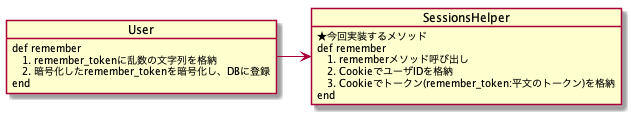

The diagram above was rendered by PlantUML. Its source (embedded in the PNG):
@startuml

object User {
  def remember
  　1. remember_tokenに乱数の文字列を格納
  　2. 暗号化したremember_tokenを暗号化し、DBに登録
  end
}

object SessionsHelper {
  ★今回実装するメソッド
  def remember
  　1. rememberメソッド呼び出し
  　2. CookieでユーザIDを格納
  　3. Cookieでトークン(remember_token:平文のトークン)を格納
  end
}

User -> SessionsHelper

@enduml